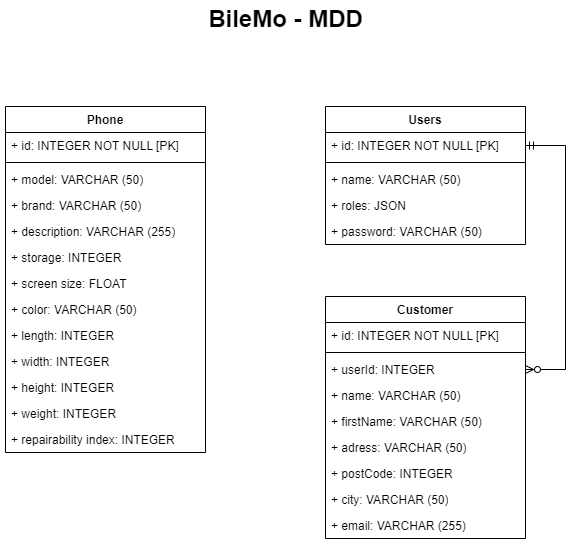

The diagram above was exported from draw.io. Its source (the exported page's mxGraphModel, read from the mxfile embedded in the PNG):
<mxGraphModel dx="1041" dy="640" grid="1" gridSize="10" guides="1" tooltips="1" connect="1" arrows="1" fold="1" page="1" pageScale="1" pageWidth="827" pageHeight="1169" math="0" shadow="0">
  <root>
    <mxCell id="0" />
    <mxCell id="1" parent="0" />
    <mxCell id="B7XLT781bu0U8DpsuKxy-1" value="&lt;font style=&quot;font-size: 24px;&quot;&gt;BileMo - MDD&lt;/font&gt;" style="text;align=center;fontStyle=1;verticalAlign=middle;spacingLeft=3;spacingRight=3;strokeColor=none;rotatable=0;points=[[0,0.5],[1,0.5]];portConstraint=eastwest;html=1;" parent="1" vertex="1">
      <mxGeometry x="374" y="60" width="80" height="26" as="geometry" />
    </mxCell>
    <mxCell id="B7XLT781bu0U8DpsuKxy-2" value="Phone" style="swimlane;fontStyle=1;align=center;verticalAlign=top;childLayout=stackLayout;horizontal=1;startSize=26;horizontalStack=0;resizeParent=1;resizeParentMax=0;resizeLast=0;collapsible=1;marginBottom=0;whiteSpace=wrap;html=1;" parent="1" vertex="1">
      <mxGeometry x="134" y="160" width="200" height="346" as="geometry" />
    </mxCell>
    <mxCell id="B7XLT781bu0U8DpsuKxy-3" value="+ id: INTEGER NOT NULL [PK]" style="text;strokeColor=none;fillColor=none;align=left;verticalAlign=top;spacingLeft=4;spacingRight=4;overflow=hidden;rotatable=0;points=[[0,0.5],[1,0.5]];portConstraint=eastwest;whiteSpace=wrap;html=1;" parent="B7XLT781bu0U8DpsuKxy-2" vertex="1">
      <mxGeometry y="26" width="200" height="26" as="geometry" />
    </mxCell>
    <mxCell id="B7XLT781bu0U8DpsuKxy-14" value="" style="line;strokeWidth=1;fillColor=none;align=left;verticalAlign=middle;spacingTop=-1;spacingLeft=3;spacingRight=3;rotatable=0;labelPosition=right;points=[];portConstraint=eastwest;strokeColor=inherit;" parent="B7XLT781bu0U8DpsuKxy-2" vertex="1">
      <mxGeometry y="52" width="200" height="8" as="geometry" />
    </mxCell>
    <mxCell id="B7XLT781bu0U8DpsuKxy-5" value="+ model: VARCHAR (50)" style="text;strokeColor=none;fillColor=none;align=left;verticalAlign=top;spacingLeft=4;spacingRight=4;overflow=hidden;rotatable=0;points=[[0,0.5],[1,0.5]];portConstraint=eastwest;whiteSpace=wrap;html=1;" parent="B7XLT781bu0U8DpsuKxy-2" vertex="1">
      <mxGeometry y="60" width="200" height="26" as="geometry" />
    </mxCell>
    <mxCell id="B7XLT781bu0U8DpsuKxy-43" value="+ brand: VARCHAR (50)" style="text;strokeColor=none;fillColor=none;align=left;verticalAlign=top;spacingLeft=4;spacingRight=4;overflow=hidden;rotatable=0;points=[[0,0.5],[1,0.5]];portConstraint=eastwest;whiteSpace=wrap;html=1;" parent="B7XLT781bu0U8DpsuKxy-2" vertex="1">
      <mxGeometry y="86" width="200" height="26" as="geometry" />
    </mxCell>
    <mxCell id="B7XLT781bu0U8DpsuKxy-42" value="+ description: VARCHAR (255)" style="text;strokeColor=none;fillColor=none;align=left;verticalAlign=top;spacingLeft=4;spacingRight=4;overflow=hidden;rotatable=0;points=[[0,0.5],[1,0.5]];portConstraint=eastwest;whiteSpace=wrap;html=1;" parent="B7XLT781bu0U8DpsuKxy-2" vertex="1">
      <mxGeometry y="112" width="200" height="26" as="geometry" />
    </mxCell>
    <mxCell id="B7XLT781bu0U8DpsuKxy-6" value="+&amp;nbsp;storage&lt;span style=&quot;background-color: initial;&quot;&gt;:&amp;nbsp;&lt;/span&gt;INTEGER&amp;nbsp;" style="text;strokeColor=none;fillColor=none;align=left;verticalAlign=top;spacingLeft=4;spacingRight=4;overflow=hidden;rotatable=0;points=[[0,0.5],[1,0.5]];portConstraint=eastwest;whiteSpace=wrap;html=1;" parent="B7XLT781bu0U8DpsuKxy-2" vertex="1">
      <mxGeometry y="138" width="200" height="26" as="geometry" />
    </mxCell>
    <mxCell id="B7XLT781bu0U8DpsuKxy-7" value="+ screen size&lt;span style=&quot;background-color: initial;&quot;&gt;:&amp;nbsp;&lt;/span&gt;FLOAT&lt;div class=&quot;QmZWSe&quot;&gt;&lt;div class=&quot;DHcWmd&quot;&gt;&lt;/div&gt;&lt;/div&gt;" style="text;strokeColor=none;fillColor=none;align=left;verticalAlign=top;spacingLeft=4;spacingRight=4;overflow=hidden;rotatable=0;points=[[0,0.5],[1,0.5]];portConstraint=eastwest;whiteSpace=wrap;html=1;" parent="B7XLT781bu0U8DpsuKxy-2" vertex="1">
      <mxGeometry y="164" width="200" height="26" as="geometry" />
    </mxCell>
    <mxCell id="B7XLT781bu0U8DpsuKxy-8" value="+&amp;nbsp;color&lt;span style=&quot;background-color: initial;&quot;&gt;:&amp;nbsp;&lt;/span&gt;VARCHAR (50)&lt;br&gt;&lt;div class=&quot;QmZWSe&quot;&gt;&lt;div class=&quot;DHcWmd&quot;&gt;&lt;/div&gt;&lt;/div&gt;" style="text;strokeColor=none;fillColor=none;align=left;verticalAlign=top;spacingLeft=4;spacingRight=4;overflow=hidden;rotatable=0;points=[[0,0.5],[1,0.5]];portConstraint=eastwest;whiteSpace=wrap;html=1;" parent="B7XLT781bu0U8DpsuKxy-2" vertex="1">
      <mxGeometry y="190" width="200" height="26" as="geometry" />
    </mxCell>
    <mxCell id="B7XLT781bu0U8DpsuKxy-9" value="+ length&lt;span style=&quot;background-color: initial;&quot;&gt;:&amp;nbsp;&lt;/span&gt;INTEGER&amp;nbsp;&lt;br&gt;&lt;div class=&quot;QmZWSe&quot;&gt;&lt;div class=&quot;DHcWmd&quot;&gt;&lt;/div&gt;&lt;/div&gt;" style="text;strokeColor=none;fillColor=none;align=left;verticalAlign=top;spacingLeft=4;spacingRight=4;overflow=hidden;rotatable=0;points=[[0,0.5],[1,0.5]];portConstraint=eastwest;whiteSpace=wrap;html=1;" parent="B7XLT781bu0U8DpsuKxy-2" vertex="1">
      <mxGeometry y="216" width="200" height="26" as="geometry" />
    </mxCell>
    <mxCell id="B7XLT781bu0U8DpsuKxy-10" value="+ width&lt;span style=&quot;background-color: initial;&quot;&gt;:&amp;nbsp;&lt;/span&gt;INTEGER&amp;nbsp;&lt;br&gt;&lt;div class=&quot;QmZWSe&quot;&gt;&lt;div class=&quot;DHcWmd&quot;&gt;&lt;/div&gt;&lt;/div&gt;" style="text;strokeColor=none;fillColor=none;align=left;verticalAlign=top;spacingLeft=4;spacingRight=4;overflow=hidden;rotatable=0;points=[[0,0.5],[1,0.5]];portConstraint=eastwest;whiteSpace=wrap;html=1;" parent="B7XLT781bu0U8DpsuKxy-2" vertex="1">
      <mxGeometry y="242" width="200" height="26" as="geometry" />
    </mxCell>
    <mxCell id="B7XLT781bu0U8DpsuKxy-11" value="+ height&lt;span style=&quot;background-color: initial;&quot;&gt;:&amp;nbsp;&lt;/span&gt;INTEGER&amp;nbsp;&lt;br&gt;&lt;div class=&quot;QmZWSe&quot;&gt;&lt;div class=&quot;DHcWmd&quot;&gt;&lt;/div&gt;&lt;/div&gt;" style="text;strokeColor=none;fillColor=none;align=left;verticalAlign=top;spacingLeft=4;spacingRight=4;overflow=hidden;rotatable=0;points=[[0,0.5],[1,0.5]];portConstraint=eastwest;whiteSpace=wrap;html=1;" parent="B7XLT781bu0U8DpsuKxy-2" vertex="1">
      <mxGeometry y="268" width="200" height="26" as="geometry" />
    </mxCell>
    <mxCell id="B7XLT781bu0U8DpsuKxy-12" value="+ weight&lt;span style=&quot;background-color: initial;&quot;&gt;:&amp;nbsp;&lt;/span&gt;INTEGER&amp;nbsp;&lt;div class=&quot;QmZWSe&quot;&gt;&lt;div class=&quot;DHcWmd&quot;&gt;&lt;/div&gt;&lt;/div&gt;" style="text;strokeColor=none;fillColor=none;align=left;verticalAlign=top;spacingLeft=4;spacingRight=4;overflow=hidden;rotatable=0;points=[[0,0.5],[1,0.5]];portConstraint=eastwest;whiteSpace=wrap;html=1;" parent="B7XLT781bu0U8DpsuKxy-2" vertex="1">
      <mxGeometry y="294" width="200" height="26" as="geometry" />
    </mxCell>
    <mxCell id="B7XLT781bu0U8DpsuKxy-13" value="+&amp;nbsp;repairability index&lt;span style=&quot;background-color: initial;&quot;&gt;:&amp;nbsp;&lt;/span&gt;INTEGER&amp;nbsp;&lt;br&gt;&lt;div class=&quot;QmZWSe&quot;&gt;&lt;div class=&quot;DHcWmd&quot;&gt;&lt;/div&gt;&lt;/div&gt;" style="text;strokeColor=none;fillColor=none;align=left;verticalAlign=top;spacingLeft=4;spacingRight=4;overflow=hidden;rotatable=0;points=[[0,0.5],[1,0.5]];portConstraint=eastwest;whiteSpace=wrap;html=1;" parent="B7XLT781bu0U8DpsuKxy-2" vertex="1">
      <mxGeometry y="320" width="200" height="26" as="geometry" />
    </mxCell>
    <mxCell id="B7XLT781bu0U8DpsuKxy-19" value="Users" style="swimlane;fontStyle=1;align=center;verticalAlign=top;childLayout=stackLayout;horizontal=1;startSize=26;horizontalStack=0;resizeParent=1;resizeParentMax=0;resizeLast=0;collapsible=1;marginBottom=0;whiteSpace=wrap;html=1;" parent="1" vertex="1">
      <mxGeometry x="454" y="160" width="200" height="138" as="geometry" />
    </mxCell>
    <mxCell id="B7XLT781bu0U8DpsuKxy-20" value="+ id: INTEGER NOT NULL [PK]" style="text;strokeColor=none;fillColor=none;align=left;verticalAlign=top;spacingLeft=4;spacingRight=4;overflow=hidden;rotatable=0;points=[[0,0.5],[1,0.5]];portConstraint=eastwest;whiteSpace=wrap;html=1;" parent="B7XLT781bu0U8DpsuKxy-19" vertex="1">
      <mxGeometry y="26" width="200" height="26" as="geometry" />
    </mxCell>
    <mxCell id="B7XLT781bu0U8DpsuKxy-23" value="" style="line;strokeWidth=1;fillColor=none;align=left;verticalAlign=middle;spacingTop=-1;spacingLeft=3;spacingRight=3;rotatable=0;labelPosition=right;points=[];portConstraint=eastwest;strokeColor=inherit;" parent="B7XLT781bu0U8DpsuKxy-19" vertex="1">
      <mxGeometry y="52" width="200" height="8" as="geometry" />
    </mxCell>
    <mxCell id="B7XLT781bu0U8DpsuKxy-21" value="+ name: VARCHAR (50)" style="text;strokeColor=none;fillColor=none;align=left;verticalAlign=top;spacingLeft=4;spacingRight=4;overflow=hidden;rotatable=0;points=[[0,0.5],[1,0.5]];portConstraint=eastwest;whiteSpace=wrap;html=1;" parent="B7XLT781bu0U8DpsuKxy-19" vertex="1">
      <mxGeometry y="60" width="200" height="26" as="geometry" />
    </mxCell>
    <mxCell id="WmfJyYdVzFi9md3pFcQ2-1" value="+ roles: JSON" style="text;strokeColor=none;fillColor=none;align=left;verticalAlign=top;spacingLeft=4;spacingRight=4;overflow=hidden;rotatable=0;points=[[0,0.5],[1,0.5]];portConstraint=eastwest;whiteSpace=wrap;html=1;" vertex="1" parent="B7XLT781bu0U8DpsuKxy-19">
      <mxGeometry y="86" width="200" height="26" as="geometry" />
    </mxCell>
    <mxCell id="B7XLT781bu0U8DpsuKxy-22" value="+ password: VARCHAR (50)" style="text;strokeColor=none;fillColor=none;align=left;verticalAlign=top;spacingLeft=4;spacingRight=4;overflow=hidden;rotatable=0;points=[[0,0.5],[1,0.5]];portConstraint=eastwest;whiteSpace=wrap;html=1;" parent="B7XLT781bu0U8DpsuKxy-19" vertex="1">
      <mxGeometry y="112" width="200" height="26" as="geometry" />
    </mxCell>
    <mxCell id="B7XLT781bu0U8DpsuKxy-24" value="Customer" style="swimlane;fontStyle=1;align=center;verticalAlign=top;childLayout=stackLayout;horizontal=1;startSize=26;horizontalStack=0;resizeParent=1;resizeParentMax=0;resizeLast=0;collapsible=1;marginBottom=0;whiteSpace=wrap;html=1;" parent="1" vertex="1">
      <mxGeometry x="454" y="350" width="200" height="242" as="geometry" />
    </mxCell>
    <mxCell id="B7XLT781bu0U8DpsuKxy-25" value="+ id: INTEGER NOT NULL [PK]" style="text;strokeColor=none;fillColor=none;align=left;verticalAlign=top;spacingLeft=4;spacingRight=4;overflow=hidden;rotatable=0;points=[[0,0.5],[1,0.5]];portConstraint=eastwest;whiteSpace=wrap;html=1;" parent="B7XLT781bu0U8DpsuKxy-24" vertex="1">
      <mxGeometry y="26" width="200" height="26" as="geometry" />
    </mxCell>
    <mxCell id="B7XLT781bu0U8DpsuKxy-32" value="" style="line;strokeWidth=1;fillColor=none;align=left;verticalAlign=middle;spacingTop=-1;spacingLeft=3;spacingRight=3;rotatable=0;labelPosition=right;points=[];portConstraint=eastwest;strokeColor=inherit;" parent="B7XLT781bu0U8DpsuKxy-24" vertex="1">
      <mxGeometry y="52" width="200" height="8" as="geometry" />
    </mxCell>
    <mxCell id="B7XLT781bu0U8DpsuKxy-28" value="+ userId: INTEGER&amp;nbsp;" style="text;strokeColor=none;fillColor=none;align=left;verticalAlign=top;spacingLeft=4;spacingRight=4;overflow=hidden;rotatable=0;points=[[0,0.5],[1,0.5]];portConstraint=eastwest;whiteSpace=wrap;html=1;" parent="B7XLT781bu0U8DpsuKxy-24" vertex="1">
      <mxGeometry y="60" width="200" height="26" as="geometry" />
    </mxCell>
    <mxCell id="B7XLT781bu0U8DpsuKxy-26" value="+ name: VARCHAR (50)" style="text;strokeColor=none;fillColor=none;align=left;verticalAlign=top;spacingLeft=4;spacingRight=4;overflow=hidden;rotatable=0;points=[[0,0.5],[1,0.5]];portConstraint=eastwest;whiteSpace=wrap;html=1;" parent="B7XLT781bu0U8DpsuKxy-24" vertex="1">
      <mxGeometry y="86" width="200" height="26" as="geometry" />
    </mxCell>
    <mxCell id="WmfJyYdVzFi9md3pFcQ2-2" value="+ firstName: VARCHAR (50)" style="text;strokeColor=none;fillColor=none;align=left;verticalAlign=top;spacingLeft=4;spacingRight=4;overflow=hidden;rotatable=0;points=[[0,0.5],[1,0.5]];portConstraint=eastwest;whiteSpace=wrap;html=1;" vertex="1" parent="B7XLT781bu0U8DpsuKxy-24">
      <mxGeometry y="112" width="200" height="26" as="geometry" />
    </mxCell>
    <mxCell id="B7XLT781bu0U8DpsuKxy-29" value="+ adress: VARCHAR (50)" style="text;strokeColor=none;fillColor=none;align=left;verticalAlign=top;spacingLeft=4;spacingRight=4;overflow=hidden;rotatable=0;points=[[0,0.5],[1,0.5]];portConstraint=eastwest;whiteSpace=wrap;html=1;" parent="B7XLT781bu0U8DpsuKxy-24" vertex="1">
      <mxGeometry y="138" width="200" height="26" as="geometry" />
    </mxCell>
    <mxCell id="B7XLT781bu0U8DpsuKxy-30" value="+ postCode: INTEGER&amp;nbsp;" style="text;strokeColor=none;fillColor=none;align=left;verticalAlign=top;spacingLeft=4;spacingRight=4;overflow=hidden;rotatable=0;points=[[0,0.5],[1,0.5]];portConstraint=eastwest;whiteSpace=wrap;html=1;" parent="B7XLT781bu0U8DpsuKxy-24" vertex="1">
      <mxGeometry y="164" width="200" height="26" as="geometry" />
    </mxCell>
    <mxCell id="B7XLT781bu0U8DpsuKxy-31" value="+ city: VARCHAR (50)" style="text;strokeColor=none;fillColor=none;align=left;verticalAlign=top;spacingLeft=4;spacingRight=4;overflow=hidden;rotatable=0;points=[[0,0.5],[1,0.5]];portConstraint=eastwest;whiteSpace=wrap;html=1;" parent="B7XLT781bu0U8DpsuKxy-24" vertex="1">
      <mxGeometry y="190" width="200" height="26" as="geometry" />
    </mxCell>
    <mxCell id="B7XLT781bu0U8DpsuKxy-27" value="+ email: VARCHAR (255)" style="text;strokeColor=none;fillColor=none;align=left;verticalAlign=top;spacingLeft=4;spacingRight=4;overflow=hidden;rotatable=0;points=[[0,0.5],[1,0.5]];portConstraint=eastwest;whiteSpace=wrap;html=1;" parent="B7XLT781bu0U8DpsuKxy-24" vertex="1">
      <mxGeometry y="216" width="200" height="26" as="geometry" />
    </mxCell>
    <mxCell id="B7XLT781bu0U8DpsuKxy-40" style="edgeStyle=orthogonalEdgeStyle;rounded=0;orthogonalLoop=1;jettySize=auto;html=1;startArrow=ERzeroToMany;startFill=0;endArrow=ERmandOne;endFill=0;entryX=1;entryY=0.5;entryDx=0;entryDy=0;exitX=1;exitY=0.5;exitDx=0;exitDy=0;" parent="1" source="B7XLT781bu0U8DpsuKxy-28" target="B7XLT781bu0U8DpsuKxy-20" edge="1">
      <mxGeometry relative="1" as="geometry">
        <mxPoint x="634" y="390" as="sourcePoint" />
        <Array as="points">
          <mxPoint x="694" y="423" />
          <mxPoint x="694" y="199" />
        </Array>
        <mxPoint x="664" y="566" as="targetPoint" />
      </mxGeometry>
    </mxCell>
  </root>
</mxGraphModel>